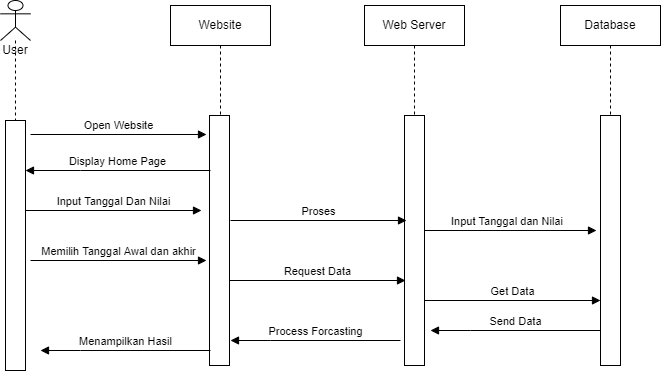

The diagram above was exported from draw.io. Its source (the exported page's mxGraphModel, read from the mxfile embedded in the PNG):
<mxGraphModel dx="868" dy="393" grid="1" gridSize="10" guides="1" tooltips="1" connect="1" arrows="1" fold="1" page="1" pageScale="1" pageWidth="827" pageHeight="1169" math="0" shadow="0">
  <root>
    <mxCell id="KnMf2hSMmffX3w6uN0KA-0" />
    <mxCell id="KnMf2hSMmffX3w6uN0KA-1" parent="KnMf2hSMmffX3w6uN0KA-0" />
    <mxCell id="KnMf2hSMmffX3w6uN0KA-6" value="Database" style="shape=umlLifeline;perimeter=lifelinePerimeter;whiteSpace=wrap;html=1;container=1;collapsible=0;recursiveResize=0;outlineConnect=0;" parent="KnMf2hSMmffX3w6uN0KA-1" vertex="1">
      <mxGeometry x="610" y="175" width="100" height="360" as="geometry" />
    </mxCell>
    <mxCell id="KnMf2hSMmffX3w6uN0KA-4" value="" style="html=1;points=[];perimeter=orthogonalPerimeter;" parent="KnMf2hSMmffX3w6uN0KA-6" vertex="1">
      <mxGeometry x="40" y="110" width="20" height="250" as="geometry" />
    </mxCell>
    <mxCell id="0bZeLUEAQ1Bf9ATSO58b-15" value="Get Data" style="html=1;verticalAlign=bottom;endArrow=block;rounded=0;entryX=-0.15;entryY=0.076;entryDx=0;entryDy=0;entryPerimeter=0;" parent="KnMf2hSMmffX3w6uN0KA-6" edge="1">
      <mxGeometry width="80" relative="1" as="geometry">
        <mxPoint x="-136" y="295" as="sourcePoint" />
        <mxPoint x="40" y="295" as="targetPoint" />
      </mxGeometry>
    </mxCell>
    <mxCell id="KnMf2hSMmffX3w6uN0KA-2" value="User" style="shape=umlLifeline;participant=umlActor;perimeter=lifelinePerimeter;whiteSpace=wrap;html=1;container=1;collapsible=0;recursiveResize=0;verticalAlign=top;spacingTop=36;outlineConnect=0;" parent="KnMf2hSMmffX3w6uN0KA-1" vertex="1">
      <mxGeometry x="50" y="170" width="30" height="130" as="geometry" />
    </mxCell>
    <mxCell id="KnMf2hSMmffX3w6uN0KA-5" value="Website" style="shape=umlLifeline;perimeter=lifelinePerimeter;whiteSpace=wrap;html=1;container=1;collapsible=0;recursiveResize=0;outlineConnect=0;" parent="KnMf2hSMmffX3w6uN0KA-1" vertex="1">
      <mxGeometry x="220" y="175" width="100" height="360" as="geometry" />
    </mxCell>
    <mxCell id="KnMf2hSMmffX3w6uN0KA-3" value="" style="html=1;points=[];perimeter=orthogonalPerimeter;" parent="KnMf2hSMmffX3w6uN0KA-5" vertex="1">
      <mxGeometry x="39" y="110" width="20" height="250" as="geometry" />
    </mxCell>
    <mxCell id="KnMf2hSMmffX3w6uN0KA-7" value="" style="html=1;points=[];perimeter=orthogonalPerimeter;" parent="KnMf2hSMmffX3w6uN0KA-1" vertex="1">
      <mxGeometry x="55" y="290" width="20" height="250" as="geometry" />
    </mxCell>
    <mxCell id="7-YaL4shXOcSlXT-yMtK-13" value="Display Home Page" style="html=1;verticalAlign=bottom;endArrow=block;rounded=0;" parent="KnMf2hSMmffX3w6uN0KA-1" target="KnMf2hSMmffX3w6uN0KA-7" edge="1">
      <mxGeometry width="80" relative="1" as="geometry">
        <mxPoint x="260" y="340" as="sourcePoint" />
        <mxPoint x="200" y="360" as="targetPoint" />
        <Array as="points">
          <mxPoint x="130" y="340" />
        </Array>
      </mxGeometry>
    </mxCell>
    <mxCell id="0bZeLUEAQ1Bf9ATSO58b-0" value="Open Website" style="html=1;verticalAlign=bottom;endArrow=block;rounded=0;entryX=-0.15;entryY=0.076;entryDx=0;entryDy=0;entryPerimeter=0;" parent="KnMf2hSMmffX3w6uN0KA-1" target="KnMf2hSMmffX3w6uN0KA-3" edge="1">
      <mxGeometry width="80" relative="1" as="geometry">
        <mxPoint x="80" y="304" as="sourcePoint" />
        <mxPoint x="150" y="310" as="targetPoint" />
      </mxGeometry>
    </mxCell>
    <mxCell id="0bZeLUEAQ1Bf9ATSO58b-1" value="Input Tanggal Dan Nilai" style="html=1;verticalAlign=bottom;endArrow=block;rounded=0;entryX=-0.15;entryY=0.076;entryDx=0;entryDy=0;entryPerimeter=0;" parent="KnMf2hSMmffX3w6uN0KA-1" edge="1">
      <mxGeometry width="80" relative="1" as="geometry">
        <mxPoint x="75" y="380" as="sourcePoint" />
        <mxPoint x="251" y="380" as="targetPoint" />
      </mxGeometry>
    </mxCell>
    <mxCell id="0bZeLUEAQ1Bf9ATSO58b-2" value="Input Tanggal dan Nilai&amp;nbsp;" style="html=1;verticalAlign=bottom;endArrow=block;rounded=0;entryX=-0.15;entryY=0.076;entryDx=0;entryDy=0;entryPerimeter=0;" parent="KnMf2hSMmffX3w6uN0KA-1" edge="1">
      <mxGeometry width="80" relative="1" as="geometry">
        <mxPoint x="470" y="400" as="sourcePoint" />
        <mxPoint x="646" y="400" as="targetPoint" />
      </mxGeometry>
    </mxCell>
    <mxCell id="0bZeLUEAQ1Bf9ATSO58b-4" value="Memilih Tanggal Awal dan akhir" style="html=1;verticalAlign=bottom;endArrow=block;rounded=0;entryX=-0.15;entryY=0.076;entryDx=0;entryDy=0;entryPerimeter=0;" parent="KnMf2hSMmffX3w6uN0KA-1" edge="1">
      <mxGeometry width="80" relative="1" as="geometry">
        <mxPoint x="80" y="430" as="sourcePoint" />
        <mxPoint x="256" y="430" as="targetPoint" />
      </mxGeometry>
    </mxCell>
    <mxCell id="0bZeLUEAQ1Bf9ATSO58b-5" value="Web Server" style="shape=umlLifeline;perimeter=lifelinePerimeter;whiteSpace=wrap;html=1;container=1;collapsible=0;recursiveResize=0;outlineConnect=0;" parent="KnMf2hSMmffX3w6uN0KA-1" vertex="1">
      <mxGeometry x="414" y="175" width="100" height="360" as="geometry" />
    </mxCell>
    <mxCell id="0bZeLUEAQ1Bf9ATSO58b-6" value="" style="html=1;points=[];perimeter=orthogonalPerimeter;" parent="0bZeLUEAQ1Bf9ATSO58b-5" vertex="1">
      <mxGeometry x="40" y="110" width="20" height="250" as="geometry" />
    </mxCell>
    <mxCell id="0bZeLUEAQ1Bf9ATSO58b-9" value="Proses" style="html=1;verticalAlign=bottom;endArrow=block;rounded=0;entryX=-0.15;entryY=0.076;entryDx=0;entryDy=0;entryPerimeter=0;" parent="KnMf2hSMmffX3w6uN0KA-1" edge="1">
      <mxGeometry width="80" relative="1" as="geometry">
        <mxPoint x="280" y="390" as="sourcePoint" />
        <mxPoint x="456" y="390" as="targetPoint" />
      </mxGeometry>
    </mxCell>
    <mxCell id="0bZeLUEAQ1Bf9ATSO58b-7" value="Request Data" style="html=1;verticalAlign=bottom;endArrow=block;rounded=0;entryX=-0.15;entryY=0.076;entryDx=0;entryDy=0;entryPerimeter=0;" parent="KnMf2hSMmffX3w6uN0KA-1" edge="1">
      <mxGeometry width="80" relative="1" as="geometry">
        <mxPoint x="279" y="450" as="sourcePoint" />
        <mxPoint x="455" y="450" as="targetPoint" />
      </mxGeometry>
    </mxCell>
    <mxCell id="0bZeLUEAQ1Bf9ATSO58b-14" value="Send Data" style="html=1;verticalAlign=bottom;endArrow=block;rounded=0;" parent="KnMf2hSMmffX3w6uN0KA-1" edge="1">
      <mxGeometry width="80" relative="1" as="geometry">
        <mxPoint x="650" y="500" as="sourcePoint" />
        <mxPoint x="480" y="500" as="targetPoint" />
        <Array as="points">
          <mxPoint x="520" y="500" />
        </Array>
      </mxGeometry>
    </mxCell>
    <mxCell id="0bZeLUEAQ1Bf9ATSO58b-16" value="Process Forcasting" style="html=1;verticalAlign=bottom;endArrow=block;rounded=0;" parent="KnMf2hSMmffX3w6uN0KA-1" edge="1">
      <mxGeometry width="80" relative="1" as="geometry">
        <mxPoint x="450" y="510" as="sourcePoint" />
        <mxPoint x="280" y="510" as="targetPoint" />
        <Array as="points">
          <mxPoint x="320" y="510" />
        </Array>
      </mxGeometry>
    </mxCell>
    <mxCell id="0bZeLUEAQ1Bf9ATSO58b-17" value="Menampilkan Hasil" style="html=1;verticalAlign=bottom;endArrow=block;rounded=0;" parent="KnMf2hSMmffX3w6uN0KA-1" edge="1">
      <mxGeometry width="80" relative="1" as="geometry">
        <mxPoint x="260" y="520" as="sourcePoint" />
        <mxPoint x="90" y="520" as="targetPoint" />
        <Array as="points">
          <mxPoint x="130" y="520" />
        </Array>
      </mxGeometry>
    </mxCell>
  </root>
</mxGraphModel>